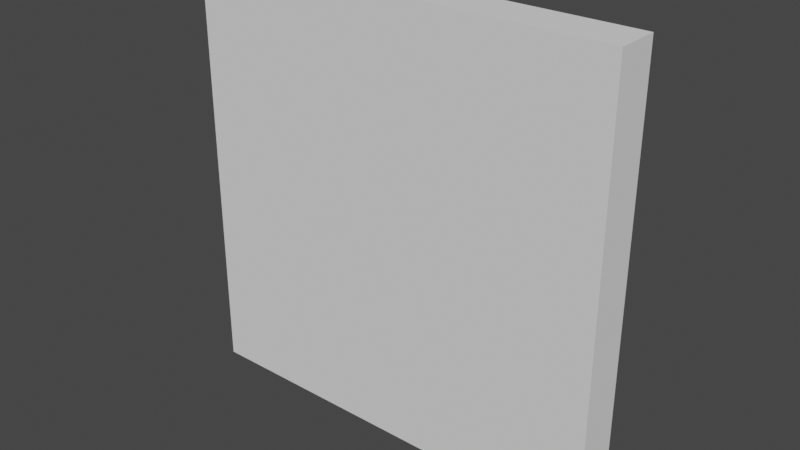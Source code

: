 # Source: breakableWall.blend  (saved by Blender 2.82.7; exported with 4.5.12 LTS)
import bpy
from mathutils import Matrix  # noqa: F401  (used for matrix-valued properties, if any)

bpy.ops.wm.read_factory_settings(use_empty=True)
scene = bpy.context.scene
scene.name = 'Scene'

# ---- collections
col_collection = bpy.data.collections.new('Collection'); scene.collection.children.link(col_collection)

# ---- world
world_world = bpy.data.worlds.new('World'); scene.world = world_world
world_world.use_nodes = True; world_world.node_tree.nodes.clear()
_N = world_world.node_tree.nodes; _L = world_world.node_tree.links
n0 = _N.new('ShaderNodeOutputWorld'); n0.name = 'World Output'; n0.location = (300, 300)
n1 = _N.new('ShaderNodeBackground'); n1.name = 'Background'; n1.location = (10, 300)
n1.inputs[0].default_value = (0.05088, 0.05088, 0.05088, 1.0)
_L.new(n1.outputs[0], n0.inputs[0])
n0.is_active_output = True
world_world.color = (0.05088, 0.05088, 0.05088)
world_world.use_sun_shadow = False
world_world.sun_shadow_jitter_overblur = 0.0

# ---- meshes
me_cube_001 = bpy.data.meshes.new('Cube.001')
me_cube_001.from_pydata([(-1.0, -1.0, -1.0), (-1.0, -1.0, 1.0), (-1.0, 1.0, -1.0), (-1.0, 1.0, 1.0), (1.0, -1.0, -1.0), (1.0, -1.0, 1.0), (1.0, 1.0, -1.0), (1.0, 1.0, 1.0)], [], [(0, 1, 3, 2), (2, 3, 7, 6), (6, 7, 5, 4), (4, 5, 1, 0), (2, 6, 4, 0), (7, 3, 1, 5)])
_uv = me_cube_001.uv_layers.new(name='UVMap')
_uv.uv.foreach_set('vector', [0.375, 0.0, 0.625, 0.0, 0.625, 0.25, 0.375, 0.25, 0.375, 0.25, 0.625, 0.25, 0.625, 0.5, 0.375, 0.5, 0.375, 0.5, 0.625, 0.5, 0.625, 0.75, 0.375, 0.75, 0.375, 0.75, 0.625, 0.75, 0.625, 1.0, 0.375, 1.0, 0.125, 0.5, 0.375, 0.5, 0.375, 0.75, 0.125, 0.75, 0.625, 0.5, 0.875, 0.5, 0.875, 0.75, 0.625, 0.75])
me_cube_001.use_remesh_fix_poles = True
me_cube_001.use_remesh_preserve_attributes = False
me_cube_001.use_mirror_vertex_groups = False
me_cube_001.update()

# ---- objects
ob_cube = bpy.data.objects.new('Cube', me_cube_001)

# ---- transforms, parenting, visibility, modifiers, constraints
ob_cube.location = (0.0, 0.0, 0.0)
ob_cube.scale = (2.916, 0.2929, 2.916)
ob_cube.lineart.crease_threshold = 0.0

# ---- collection membership
col_collection.objects.link(ob_cube)

# ---- scene / render settings (as saved in the file)
scene.frame_start = 1; scene.frame_end = 250; scene.frame_set(1)
scene.render.engine = 'BLENDER_EEVEE_NEXT'
scene.cycles.use_denoising = False
scene.cycles.samples = 128
scene.cycles.sampling_pattern = 'TABULATED_SOBOL'
scene.cycles.use_adaptive_sampling = False
scene.cycles.use_light_tree = False
scene.view_settings.view_transform = 'Filmic'
bpy.context.view_layer.update()

# ---- added for rendering (the .blend has no active camera and no usable light): camera, sun
cam_auto = bpy.data.cameras.new('AutoCamera')
cam_auto.lens = 50.0
cam_auto.sensor_width = 36.0
cam_auto.clip_end = 1000.0
ob_auto_camera = bpy.data.objects.new('AutoCamera', cam_auto)
scene.collection.objects.link(ob_auto_camera)
ob_auto_camera.location = (7.65051, -9.18062, 6.12041)
ob_auto_camera.rotation_euler = (1.09748, -7.21219e-08, 0.694738)
scene.camera = ob_auto_camera
light_auto_sun = bpy.data.lights.new('AutoSun', 'SUN')
light_auto_sun.energy = 3.0
light_auto_sun.angle = 0.0523599
ob_auto_sun = bpy.data.objects.new('AutoSun', light_auto_sun)
scene.collection.objects.link(ob_auto_sun)
ob_auto_sun.rotation_euler = (0.872665, 0.174533, 0.523599)
bpy.context.view_layer.update()

